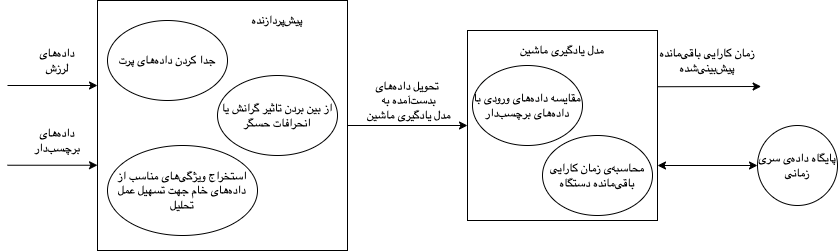

The diagram above was exported from draw.io. Its source (the exported page's mxGraphModel, read from the mxfile embedded in the PNG):
<mxGraphModel dx="1136" dy="730" grid="1" gridSize="10" guides="1" tooltips="1" connect="1" arrows="1" fold="1" page="1" pageScale="1" pageWidth="850" pageHeight="1100" math="0" shadow="0">
  <root>
    <mxCell id="0" />
    <mxCell id="1" parent="0" />
    <mxCell id="aydRyZHL3kYIrSExX0Kf-2" value="" style="endArrow=classic;html=1;rounded=0;" edge="1" parent="1">
      <mxGeometry width="50" height="50" relative="1" as="geometry">
        <mxPoint x="390" y="320" as="sourcePoint" />
        <mxPoint x="480" y="320" as="targetPoint" />
      </mxGeometry>
    </mxCell>
    <mxCell id="aydRyZHL3kYIrSExX0Kf-3" value="" style="endArrow=classic;html=1;rounded=0;" edge="1" parent="1">
      <mxGeometry width="50" height="50" relative="1" as="geometry">
        <mxPoint x="390" y="399.74" as="sourcePoint" />
        <mxPoint x="480" y="399.74" as="targetPoint" />
      </mxGeometry>
    </mxCell>
    <mxCell id="aydRyZHL3kYIrSExX0Kf-4" value="دادههای لرزش" style="text;html=1;align=center;verticalAlign=middle;whiteSpace=wrap;rounded=0;" vertex="1" parent="1">
      <mxGeometry x="410" y="280" width="60" height="30" as="geometry" />
    </mxCell>
    <mxCell id="aydRyZHL3kYIrSExX0Kf-5" value="دادههای برچسبدار" style="text;html=1;align=center;verticalAlign=middle;whiteSpace=wrap;rounded=0;" vertex="1" parent="1">
      <mxGeometry x="410" y="360" width="60" height="30" as="geometry" />
    </mxCell>
    <mxCell id="aydRyZHL3kYIrSExX0Kf-11" value="" style="whiteSpace=wrap;html=1;aspect=fixed;" vertex="1" parent="1">
      <mxGeometry x="850" y="265" width="190" height="190" as="geometry" />
    </mxCell>
    <mxCell id="aydRyZHL3kYIrSExX0Kf-12" value="" style="endArrow=classic;html=1;rounded=0;entryX=0;entryY=0.5;entryDx=0;entryDy=0;exitX=1;exitY=0.5;exitDx=0;exitDy=0;" edge="1" parent="1" source="aydRyZHL3kYIrSExX0Kf-26" target="aydRyZHL3kYIrSExX0Kf-11">
      <mxGeometry width="50" height="50" relative="1" as="geometry">
        <mxPoint x="739.9999999999998" y="360" as="sourcePoint" />
        <mxPoint x="720" y="450" as="targetPoint" />
      </mxGeometry>
    </mxCell>
    <mxCell id="aydRyZHL3kYIrSExX0Kf-14" value="تحویل دادههای&lt;br&gt;&amp;nbsp;بدستآمده به&lt;br&gt;&amp;nbsp;مدل یادگیری ماشین" style="text;html=1;align=center;verticalAlign=middle;whiteSpace=wrap;rounded=0;" vertex="1" parent="1">
      <mxGeometry x="730" y="320" width="120" height="30" as="geometry" />
    </mxCell>
    <mxCell id="aydRyZHL3kYIrSExX0Kf-15" value="مدل یادگیری ماشین" style="text;html=1;align=center;verticalAlign=middle;whiteSpace=wrap;rounded=0;" vertex="1" parent="1">
      <mxGeometry x="855" y="270" width="180" height="30" as="geometry" />
    </mxCell>
    <mxCell id="aydRyZHL3kYIrSExX0Kf-16" value="مقایسه دادههای ورودی با دادههای برچسبدار" style="ellipse;whiteSpace=wrap;html=1;" vertex="1" parent="1">
      <mxGeometry x="855" y="300" width="110" height="80" as="geometry" />
    </mxCell>
    <mxCell id="aydRyZHL3kYIrSExX0Kf-17" value="محاسبهی زمان کارایی باقیمانده دستگاه" style="ellipse;whiteSpace=wrap;html=1;" vertex="1" parent="1">
      <mxGeometry x="925" y="370" width="110" height="80" as="geometry" />
    </mxCell>
    <mxCell id="aydRyZHL3kYIrSExX0Kf-18" value="" style="endArrow=classic;html=1;rounded=0;exitX=1.002;exitY=0.296;exitDx=0;exitDy=0;exitPerimeter=0;" edge="1" parent="1" source="aydRyZHL3kYIrSExX0Kf-11">
      <mxGeometry width="50" height="50" relative="1" as="geometry">
        <mxPoint x="780" y="510" as="sourcePoint" />
        <mxPoint x="1143.6363636363637" y="321" as="targetPoint" />
      </mxGeometry>
    </mxCell>
    <mxCell id="aydRyZHL3kYIrSExX0Kf-23" value="زمان کارایی باقیمانده پیشبینیشده" style="text;html=1;align=center;verticalAlign=middle;whiteSpace=wrap;rounded=0;" vertex="1" parent="1">
      <mxGeometry x="1040" y="280" width="100" height="30" as="geometry" />
    </mxCell>
    <mxCell id="aydRyZHL3kYIrSExX0Kf-24" value="پایگاه دادهی سری زمانی" style="ellipse;whiteSpace=wrap;html=1;aspect=fixed;" vertex="1" parent="1">
      <mxGeometry x="1140" y="360" width="80" height="80" as="geometry" />
    </mxCell>
    <mxCell id="aydRyZHL3kYIrSExX0Kf-25" value="" style="endArrow=classic;startArrow=classic;html=1;rounded=0;entryX=0;entryY=0.5;entryDx=0;entryDy=0;" edge="1" parent="1" target="aydRyZHL3kYIrSExX0Kf-24">
      <mxGeometry width="50" height="50" relative="1" as="geometry">
        <mxPoint x="1040" y="400" as="sourcePoint" />
        <mxPoint x="1115" y="405" as="targetPoint" />
      </mxGeometry>
    </mxCell>
    <mxCell id="aydRyZHL3kYIrSExX0Kf-26" value="" style="whiteSpace=wrap;html=1;aspect=fixed;" vertex="1" parent="1">
      <mxGeometry x="480" y="235" width="250" height="250" as="geometry" />
    </mxCell>
    <mxCell id="aydRyZHL3kYIrSExX0Kf-27" value="جدا کردن دادههای پرت" style="ellipse;whiteSpace=wrap;html=1;" vertex="1" parent="1">
      <mxGeometry x="490" y="255" width="120" height="80" as="geometry" />
    </mxCell>
    <mxCell id="aydRyZHL3kYIrSExX0Kf-28" value="از بین بردن تاثیر گرانش یا انحرافات حسگر" style="ellipse;whiteSpace=wrap;html=1;" vertex="1" parent="1">
      <mxGeometry x="600" y="310" width="120" height="80" as="geometry" />
    </mxCell>
    <mxCell id="aydRyZHL3kYIrSExX0Kf-29" value="استخراج ویژگیهای مناسب از دادههای خام جهت تسهیل عمل تحلیل" style="ellipse;whiteSpace=wrap;html=1;" vertex="1" parent="1">
      <mxGeometry x="490" y="380" width="150" height="90" as="geometry" />
    </mxCell>
    <mxCell id="aydRyZHL3kYIrSExX0Kf-33" value="پیشپردازنده" style="text;html=1;strokeColor=none;fillColor=none;align=center;verticalAlign=middle;whiteSpace=wrap;rounded=0;" vertex="1" parent="1">
      <mxGeometry x="600" y="240" width="120" height="30" as="geometry" />
    </mxCell>
  </root>
</mxGraphModel>